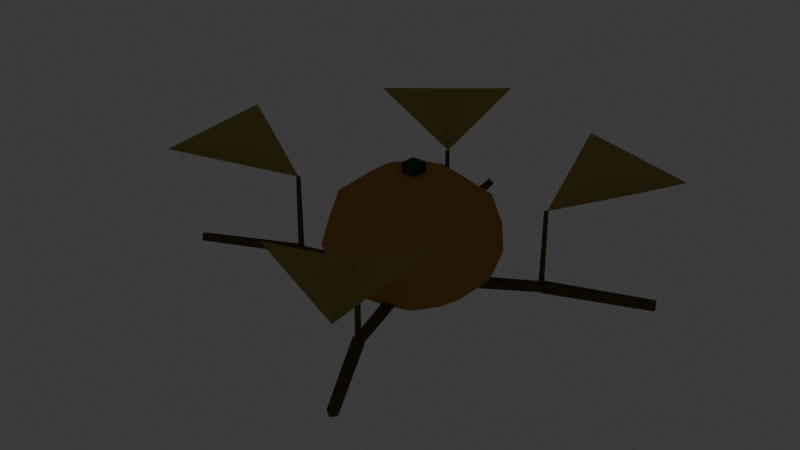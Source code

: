 # Source: crop_pumpkin_wilted.blend  (saved by Blender 5.2.45; exported with 4.5.12 LTS)
import bpy
from mathutils import Matrix  # noqa: F401  (used for matrix-valued properties, if any)

bpy.ops.wm.read_factory_settings(use_empty=True)
scene = bpy.context.scene
scene.name = 'Scene'

# ---- collections
col_collection = bpy.data.collections.new('Collection'); scene.collection.children.link(col_collection)

# ---- materials (node trees are filled in below, after node groups)
mat_mat_flat_lit = bpy.data.materials.new('mat_flat_lit')
mat_mat_emissive_warm = bpy.data.materials.new('mat_emissive_warm')
mat_mat_emissive_ember = bpy.data.materials.new('mat_emissive_ember')
mat_mat_moonflower = bpy.data.materials.new('mat_moonflower')
mat_mat_taint_surface = bpy.data.materials.new('mat_taint_surface')
mat_mat_corn_stalk = bpy.data.materials.new('mat_corn_stalk')

# ---- material node trees
mat_mat_flat_lit.use_nodes = True; mat_mat_flat_lit.node_tree.nodes.clear()
_N = mat_mat_flat_lit.node_tree.nodes; _L = mat_mat_flat_lit.node_tree.links
n0 = _N.new('ShaderNodeOutputMaterial'); n0.name = 'Material Output'; n0.location = (0, 0)
n1 = _N.new('ShaderNodeBsdfPrincipled'); n1.name = 'Principled BSDF'; n1.location = (0, 0)
n1.inputs[2].default_value = 1.0
n1.inputs[10].default_value = 0.005
n1.inputs[13].default_value = 0.0
n2 = _N.new('ShaderNodeVertexColor'); n2.name = 'Color Attribute'; n2.location = (0, 0)
n2.layer_name = 'Col'
_L.new(n2.outputs[0], n1.inputs[0])
_L.new(n1.outputs[0], n0.inputs[0])
n0.is_active_output = True
mat_mat_emissive_warm.use_nodes = True; mat_mat_emissive_warm.node_tree.nodes.clear()
_N = mat_mat_emissive_warm.node_tree.nodes; _L = mat_mat_emissive_warm.node_tree.links
n0 = _N.new('ShaderNodeOutputMaterial'); n0.name = 'Material Output'; n0.location = (0, 0)
n1 = _N.new('ShaderNodeBsdfPrincipled'); n1.name = 'Principled BSDF'; n1.location = (0, 0)
n1.inputs[2].default_value = 1.0
n1.inputs[10].default_value = 0.005
n1.inputs[13].default_value = 0.0
n1.inputs[27].default_value = (1.0, 0.4564, 0.1022, 1.0)
n1.inputs[28].default_value = 1.0
n2 = _N.new('ShaderNodeVertexColor'); n2.name = 'Color Attribute'; n2.location = (0, 0)
n2.layer_name = 'Col'
_L.new(n2.outputs[0], n1.inputs[0])
_L.new(n1.outputs[0], n0.inputs[0])
n0.is_active_output = True
mat_mat_emissive_ember.use_nodes = True; mat_mat_emissive_ember.node_tree.nodes.clear()
_N = mat_mat_emissive_ember.node_tree.nodes; _L = mat_mat_emissive_ember.node_tree.links
n0 = _N.new('ShaderNodeOutputMaterial'); n0.name = 'Material Output'; n0.location = (0, 0)
n1 = _N.new('ShaderNodeBsdfPrincipled'); n1.name = 'Principled BSDF'; n1.location = (0, 0)
n1.inputs[2].default_value = 1.0
n1.inputs[10].default_value = 0.005
n1.inputs[13].default_value = 0.0
n1.inputs[27].default_value = (1.0, 0.1022, 0.0137, 1.0)
n1.inputs[28].default_value = 1.0
n2 = _N.new('ShaderNodeVertexColor'); n2.name = 'Color Attribute'; n2.location = (0, 0)
n2.layer_name = 'Col'
_L.new(n2.outputs[0], n1.inputs[0])
_L.new(n1.outputs[0], n0.inputs[0])
n0.is_active_output = True
mat_mat_moonflower.use_nodes = True; mat_mat_moonflower.node_tree.nodes.clear()
_N = mat_mat_moonflower.node_tree.nodes; _L = mat_mat_moonflower.node_tree.links
n0 = _N.new('ShaderNodeOutputMaterial'); n0.name = 'Material Output'; n0.location = (0, 0)
n1 = _N.new('ShaderNodeBsdfPrincipled'); n1.name = 'Principled BSDF'; n1.location = (0, 0)
n1.inputs[2].default_value = 1.0
n1.inputs[10].default_value = 0.005
n1.inputs[13].default_value = 0.0
n1.inputs[27].default_value = (0.2122, 0.7913, 0.6867, 1.0)
n1.inputs[28].default_value = 1.0
n2 = _N.new('ShaderNodeVertexColor'); n2.name = 'Color Attribute'; n2.location = (0, 0)
n2.layer_name = 'Col'
_L.new(n2.outputs[0], n1.inputs[0])
_L.new(n1.outputs[0], n0.inputs[0])
n0.is_active_output = True
mat_mat_taint_surface.use_nodes = True; mat_mat_taint_surface.node_tree.nodes.clear()
_N = mat_mat_taint_surface.node_tree.nodes; _L = mat_mat_taint_surface.node_tree.links
n0 = _N.new('ShaderNodeOutputMaterial'); n0.name = 'Material Output'; n0.location = (0, 0)
n1 = _N.new('ShaderNodeBsdfPrincipled'); n1.name = 'Principled BSDF'; n1.location = (0, 0)
n1.inputs[2].default_value = 1.0
n1.inputs[10].default_value = 0.005
n1.inputs[13].default_value = 0.0
n2 = _N.new('ShaderNodeVertexColor'); n2.name = 'Color Attribute'; n2.location = (0, 0)
n2.layer_name = 'Col'
_L.new(n2.outputs[0], n1.inputs[0])
_L.new(n1.outputs[0], n0.inputs[0])
n0.is_active_output = True
mat_mat_corn_stalk.use_nodes = True; mat_mat_corn_stalk.node_tree.nodes.clear()
_N = mat_mat_corn_stalk.node_tree.nodes; _L = mat_mat_corn_stalk.node_tree.links
n0 = _N.new('ShaderNodeOutputMaterial'); n0.name = 'Material Output'; n0.location = (0, 0)
n1 = _N.new('ShaderNodeBsdfPrincipled'); n1.name = 'Principled BSDF'; n1.location = (0, 0)
n1.inputs[2].default_value = 1.0
n1.inputs[10].default_value = 0.005
n1.inputs[13].default_value = 0.0
n2 = _N.new('ShaderNodeVertexColor'); n2.name = 'Color Attribute'; n2.location = (0, 0)
n2.layer_name = 'Col'
_L.new(n2.outputs[0], n1.inputs[0])
_L.new(n1.outputs[0], n0.inputs[0])
n0.is_active_output = True

# ---- world
world_world = bpy.data.worlds.new('World'); scene.world = world_world
world_world.use_nodes = True; world_world.node_tree.nodes.clear()
_N = world_world.node_tree.nodes; _L = world_world.node_tree.links
n0 = _N.new('ShaderNodeOutputWorld'); n0.name = 'World Output'; n0.location = (200, 100)
n1 = _N.new('ShaderNodeBackground'); n1.name = 'Background'; n1.location = (-200, 100)
n1.inputs[0].default_value = (0.05088, 0.05088, 0.05088, 1.0)
_L.new(n1.outputs[0], n0.inputs[0])
n0.is_active_output = True
world_world.color = (0.05088, 0.05088, 0.05088)
world_world.sun_shadow_jitter_overblur = 0.0

# ---- meshes
me_crop = bpy.data.meshes.new('Crop')
me_crop.from_pydata([(0.0, 0.0, 0.3), (0.0, 0.1, 0.2799), (0.2498, 0.1332, 0.05), (0.0, 0.2, 0.15), (0.2428, 0.1432, 0.23), (0.0, 0.1, 0.0201), (0.0, 0.0, 0.0), (0.2428, 0.1452, 0.05), (0.05878, 0.0809, 0.2799), (0.1018, 0.1401, 0.225), (0.1176, 0.1618, 0.15), (0.1018, 0.1401, 0.075), (0.05878, 0.0809, 0.0201), (-0.07526, 0.4593, 0.3334), (-0.1078, 0.2584, 0.23), (0.09511, 0.0309, 0.2799), (0.1647, 0.05352, 0.225), (0.1902, 0.0618, 0.15), (0.1647, 0.05352, 0.075), (0.09511, 0.0309, 0.0201), (0.2165, 0.3391, 0.3334), (0.4398, 0.3614, 0.273), (0.09511, -0.0309, 0.2799), (0.1647, -0.05352, 0.225), (0.1902, -0.0618, 0.15), (0.1647, -0.05352, 0.075), (0.09511, -0.0309, 0.0201), (0.2396, 0.1426, 0.06023), (0.03439, 0.01806, 0.06194), (0.05878, -0.0809, 0.2799), (0.1018, -0.1401, 0.225), (0.1176, -0.1618, 0.15), (0.1018, -0.1401, 0.075), (0.05878, -0.0809, 0.0201), (0.2482, 0.1285, 0.05627), (0.04445, 0.001644, 0.05732), (5.96e-09, -0.1, 0.2799), (5.96e-09, -0.1732, 0.225), (1.192e-08, -0.2, 0.15), (5.96e-09, -0.1732, 0.075), (5.96e-09, -0.1, 0.0201), (0.2461, 0.1319, 0.03977), (0.04204, 0.005583, 0.03806), (-0.05878, -0.0809, 0.2799), (-0.1018, -0.1401, 0.225), (-0.1176, -0.1618, 0.15), (-0.1018, -0.1401, 0.075), (-0.05878, -0.0809, 0.0201), (0.2375, 0.146, 0.04373), (0.03198, 0.022, 0.04268), (-0.09511, -0.0309, 0.2799), (-0.1647, -0.05352, 0.225), (-0.1902, -0.0618, 0.15), (-0.1647, -0.05352, 0.075), (-0.09511, -0.0309, 0.0201), (0.2428, 0.1372, 0.23), (0.4464, 0.1371, 0.3334), (-0.09511, 0.0309, 0.2799), (-0.1647, 0.05352, 0.225), (-0.1902, 0.0618, 0.15), (-0.1647, 0.05352, 0.075), (-0.09511, 0.0309, 0.0201), (0.018, 0.018, 0.3187), (0.018, 0.018, 0.2662), (-0.05878, 0.0809, 0.2799), (-0.1018, 0.1401, 0.225), (-0.1176, 0.1618, 0.15), (-0.1018, 0.1401, 0.075), (-0.05878, 0.0809, 0.0201), (0.018, -0.018, 0.3187), (0.018, -0.018, 0.2662), (-0.018, 0.018, 0.3187), (-5.96e-09, 0.1732, 0.225), (-0.018, 0.018, 0.2662), (-5.96e-09, 0.1732, 0.075), (-0.018, -0.018, 0.3187), (-0.018, -0.018, 0.2662), (0.248, 0.1342, 0.23), (0.2359, 0.1332, 0.05), (0.2376, 0.1342, 0.23), (0.2382, 0.1495, 0.04507), (0.4635, 0.2323, 0.04577), (0.2446, 0.1326, 0.0369), (0.469, 0.2178, 0.03877), (0.2474, 0.125, 0.05493), (0.4714, 0.2112, 0.05423), (0.2411, 0.1419, 0.0631), (0.466, 0.2257, 0.06123), (-0.01173, 0.03839, 0.03705), (-0.1036, 0.2601, 0.0389), (-0.004667, 0.04129, 0.05532), (-0.09757, 0.2626, 0.05456), (-0.02157, 0.03435, 0.06295), (-0.1121, 0.2566, 0.0611), (-0.02862, 0.03145, 0.04468), (-0.1181, 0.2542, 0.04544), (-0.2977, 0.4885, 0.273), (-0.3113, 0.2646, 0.3334), (-0.2705, -0.06839, 0.23), (-0.4625, -0.000941, 0.3334), (-0.1078, 0.2664, 0.05), (-0.1078, 0.2644, 0.23), (-0.1009, 0.2544, 0.05), (-0.1026, 0.2554, 0.23), (-0.1148, 0.2544, 0.05), (-0.113, 0.2554, 0.23), (-0.1054, 0.2588, 0.03623), (-0.1489, 0.4948, 0.0382), (-0.09429, 0.2608, 0.05252), (-0.1394, 0.4966, 0.05216), (-0.1103, 0.2579, 0.06377), (-0.1531, 0.4941, 0.0618), (-0.1214, 0.2559, 0.04748), (-0.1626, 0.4923, 0.04784), (-0.03876, -0.004325, 0.05296), (-0.2729, -0.05692, 0.05253), (-0.03525, -0.02059, 0.06368), (-0.2699, -0.07086, 0.06173), (-0.03298, -0.03108, 0.04704), (-0.268, -0.07985, 0.04747), (-0.03649, -0.01481, 0.03632), (-0.271, -0.06591, 0.03827), (-0.5305, -0.2148, 0.273), (-0.3124, -0.2676, 0.3334), (0.08039, -0.2682, 0.23), (0.02832, -0.465, 0.3334), (-0.2705, -0.06039, 0.05), (-0.2705, -0.06239, 0.23), (-0.2635, -0.07239, 0.05), (-0.2653, -0.07139, 0.23), (-0.2774, -0.07239, 0.05), (-0.2757, -0.07139, 0.23), (-0.2758, -0.0569, 0.05593), (-0.4924, -0.1603, 0.05509), (-0.2679, -0.07376, 0.06268), (-0.4857, -0.1747, 0.06087), (-0.2651, -0.07987, 0.04407), (-0.4832, -0.1799, 0.04491), (-0.273, -0.06301, 0.03732), (-0.49, -0.1655, 0.03913), (0.0152, -0.0372, 0.06341), (0.0837, -0.2672, 0.06149), (0.02419, -0.0345, 0.04597), (0.0914, -0.2649, 0.04655), (0.007489, -0.03952, 0.03659), (0.07709, -0.2692, 0.03851), (-0.001495, -0.04221, 0.05403), (0.06939, -0.2715, 0.05345), (0.2468, -0.5158, 0.273), (0.2823, -0.2943, 0.3334), (0.08039, -0.2602, 0.05), (0.08039, -0.2622, 0.23), (0.08732, -0.2722, 0.05), (0.08559, -0.2712, 0.23), (0.07346, -0.2722, 0.05), (0.0752, -0.2712, 0.23), (0.0865, -0.2646, 0.06208), (0.2069, -0.4723, 0.06036), (0.09082, -0.2621, 0.04293), (0.2106, -0.4701, 0.04394), (0.07429, -0.2718, 0.03792), (0.1964, -0.4784, 0.03964), (0.06997, -0.2743, 0.05707), (0.1927, -0.4806, 0.05606)], [], [(6, 5, 12), (74, 3, 10, 11), (72, 1, 8, 9), (5, 74, 11, 12), (3, 72, 9, 10), (1, 0, 8), (12, 11, 18, 19), (10, 9, 16, 17), (8, 0, 15), (6, 12, 19), (11, 10, 17, 18), (9, 8, 15, 16), (19, 18, 25, 26), (17, 16, 23, 24), (15, 0, 22), (6, 19, 26), (18, 17, 24, 25), (16, 15, 22, 23), (26, 25, 32, 33), (24, 23, 30, 31), (22, 0, 29), (6, 26, 33), (25, 24, 31, 32), (23, 22, 29, 30), (33, 32, 39, 40), (31, 30, 37, 38), (29, 0, 36), (6, 33, 40), (32, 31, 38, 39), (30, 29, 36, 37), (38, 37, 44, 45), (36, 0, 43), (6, 40, 47), (39, 38, 45, 46), (37, 36, 43, 44), (40, 39, 46, 47), (43, 0, 50), (6, 47, 54), (46, 45, 52, 53), (44, 43, 50, 51), (47, 46, 53, 54), (45, 44, 51, 52), (6, 54, 61), (53, 52, 59, 60), (51, 50, 57, 58), (54, 53, 60, 61), (52, 51, 58, 59), (50, 0, 57), (6, 61, 68), (60, 59, 66, 67), (58, 57, 64, 65), (61, 60, 67, 68), (59, 58, 65, 66), (57, 0, 64), (6, 68, 5), (67, 66, 3, 74), (65, 64, 1, 72), (68, 67, 74, 5), (66, 65, 72, 3), (64, 0, 1), (76, 75, 71, 73), (73, 71, 62, 63), (63, 62, 69, 70), (70, 69, 75, 76), (73, 63, 70, 76), (62, 71, 75, 69), (7, 2, 78), (91, 89, 95, 93), (49, 48, 41, 42), (2, 77, 79, 78), (88, 89, 91, 90), (42, 41, 34, 35), (41, 48, 27, 34), (55, 56, 21, 20), (35, 34, 27, 28), (80, 81, 83, 82), (7, 4, 77, 2), (28, 27, 48, 49), (49, 42, 35, 28), (90, 91, 93, 92), (117, 115, 121, 119), (78, 79, 4, 7), (79, 77, 4), (82, 83, 85, 84), (83, 81, 87, 85), (100, 102, 104), (84, 85, 87, 86), (114, 115, 117, 116), (102, 103, 105, 104), (86, 87, 81, 80), (82, 84, 86, 80), (14, 13, 96, 97), (92, 93, 95, 94), (106, 107, 109, 108), (100, 101, 103, 102), (94, 95, 89, 88), (92, 94, 88, 90), (116, 117, 119, 118), (143, 141, 147, 145), (104, 105, 101, 100), (103, 101, 105), (108, 109, 111, 110), (109, 107, 113, 111), (126, 128, 130), (110, 111, 113, 112), (140, 141, 143, 142), (128, 129, 131, 130), (112, 113, 107, 106), (108, 110, 112, 106), (98, 99, 122, 123), (118, 119, 121, 120), (132, 133, 135, 134), (126, 127, 129, 128), (120, 121, 115, 114), (118, 120, 114, 116), (142, 143, 145, 144), (130, 131, 127, 126), (129, 127, 131), (134, 135, 137, 136), (135, 133, 139, 137), (150, 152, 154), (136, 137, 139, 138), (152, 153, 155, 154), (138, 139, 133, 132), (134, 136, 138, 132), (124, 125, 148, 149), (144, 145, 147, 146), (156, 157, 159, 158), (150, 151, 153, 152), (146, 147, 141, 140), (144, 146, 140, 142), (154, 155, 151, 150), (153, 151, 155), (158, 159, 161, 160), (159, 157, 163, 161), (160, 161, 163, 162), (162, 163, 157, 156), (158, 160, 162, 156)])
_ca = me_crop.color_attributes.new('Col', 'BYTE_COLOR', 'CORNER')
_ca.data.foreach_set('color', [0.4793, 0.2542, 0.06848, 1.0, 0.4793, 0.2542, 0.06848, 1.0, 0.4793, 0.2542, 0.06848, 1.0, 0.4793, 0.2542, 0.06848, 1.0, 0.4793, 0.2542, 0.06848, 1.0, 0.4793, 0.2542, 0.06848, 1.0, 0.4793, 0.2542, 0.06848, 1.0, 0.4793, 0.2542, 0.06848, 1.0, 0.4793, 0.2542, 0.06848, 1.0, 0.4793, 0.2542, 0.06848, 1.0, 0.4793, 0.2542, 0.06848, 1.0, 0.4793, 0.2542, 0.06848, 1.0, 0.4793, 0.2542, 0.06848, 1.0, 0.4793, 0.2542, 0.06848, 1.0, 0.4793, 0.2542, 0.06848, 1.0, 0.4793, 0.2542, 0.06848, 1.0, 0.4793, 0.2542, 0.06848, 1.0, 0.4793, 0.2542, 0.06848, 1.0, 0.4793, 0.2542, 0.06848, 1.0, 0.4793, 0.2542, 0.06848, 1.0, 0.4793, 0.2542, 0.06848, 1.0, 0.4793, 0.2542, 0.06848, 1.0, 0.4793, 0.2542, 0.06848, 1.0, 0.4793, 0.2542, 0.06848, 1.0, 0.4793, 0.2542, 0.06848, 1.0, 0.4793, 0.2542, 0.06848, 1.0, 0.4793, 0.2542, 0.06848, 1.0, 0.4793, 0.2542, 0.06848, 1.0, 0.4793, 0.2542, 0.06848, 1.0, 0.4793, 0.2542, 0.06848, 1.0, 0.4793, 0.2542, 0.06848, 1.0, 0.4793, 0.2542, 0.06848, 1.0, 0.4793, 0.2542, 0.06848, 1.0, 0.4793, 0.2542, 0.06848, 1.0, 0.4793, 0.2542, 0.06848, 1.0, 0.4793, 0.2542, 0.06848, 1.0, 0.4793, 0.2542, 0.06848, 1.0, 0.4793, 0.2542, 0.06848, 1.0, 0.4793, 0.2542, 0.06848, 1.0, 0.4793, 0.2542, 0.06848, 1.0, 0.4793, 0.2542, 0.06848, 1.0, 0.4793, 0.2542, 0.06848, 1.0, 0.4793, 0.2542, 0.06848, 1.0, 0.4793, 0.2542, 0.06848, 1.0, 0.4793, 0.2542, 0.06848, 1.0, 0.4793, 0.2542, 0.06848, 1.0, 0.4793, 0.2542, 0.06848, 1.0, 0.4793, 0.2542, 0.06848, 1.0, 0.4793, 0.2542, 0.06848, 1.0, 0.4793, 0.2542, 0.06848, 1.0, 0.4793, 0.2542, 0.06848, 1.0, 0.4793, 0.2542, 0.06848, 1.0, 0.4793, 0.2542, 0.06848, 1.0, 0.4793, 0.2542, 0.06848, 1.0, 0.4793, 0.2542, 0.06848, 1.0, 0.4793, 0.2542, 0.06848, 1.0, 0.4793, 0.2542, 0.06848, 1.0, 0.4793, 0.2542, 0.06848, 1.0, 0.4793, 0.2542, 0.06848, 1.0, 0.4793, 0.2542, 0.06848, 1.0, 0.4793, 0.2542, 0.06848, 1.0, 0.4793, 0.2542, 0.06848, 1.0, 0.4793, 0.2542, 0.06848, 1.0, 0.4793, 0.2542, 0.06848, 1.0, 0.4793, 0.2542, 0.06848, 1.0, 0.4793, 0.2542, 0.06848, 1.0, 0.4793, 0.2542, 0.06848, 1.0, 0.4793, 0.2542, 0.06848, 1.0, 0.4793, 0.2542, 0.06848, 1.0, 0.4793, 0.2542, 0.06848, 1.0, 0.4793, 0.2542, 0.06848, 1.0, 0.4793, 0.2542, 0.06848, 1.0, 0.4793, 0.2542, 0.06848, 1.0, 0.4793, 0.2542, 0.06848, 1.0, 0.4793, 0.2542, 0.06848, 1.0, 0.4793, 0.2542, 0.06848, 1.0, 0.4793, 0.2542, 0.06848, 1.0, 0.4793, 0.2542, 0.06848, 1.0, 0.4793, 0.2542, 0.06848, 1.0, 0.4793, 0.2542, 0.06848, 1.0, 0.4793, 0.2542, 0.06848, 1.0, 0.4793, 0.2542, 0.06848, 1.0, 0.4793, 0.2542, 0.06848, 1.0, 0.4793, 0.2542, 0.06848, 1.0, 0.4793, 0.2542, 0.06848, 1.0, 0.4793, 0.2542, 0.06848, 1.0, 0.4793, 0.2542, 0.06848, 1.0, 0.4793, 0.2542, 0.06848, 1.0, 0.4793, 0.2542, 0.06848, 1.0, 0.4793, 0.2542, 0.06848, 1.0, 0.4793, 0.2542, 0.06848, 1.0, 0.4793, 0.2542, 0.06848, 1.0, 0.4793, 0.2542, 0.06848, 1.0, 0.4793, 0.2542, 0.06848, 1.0, 0.4793, 0.2542, 0.06848, 1.0, 0.4793, 0.2542, 0.06848, 1.0, 0.4793, 0.2542, 0.06848, 1.0, 0.4793, 0.2542, 0.06848, 1.0, 0.4793, 0.2542, 0.06848, 1.0, 0.4793, 0.2542, 0.06848, 1.0, 0.4793, 0.2542, 0.06848, 1.0, 0.4793, 0.2542, 0.06848, 1.0, 0.4793, 0.2542, 0.06848, 1.0, 0.4793, 0.2542, 0.06848, 1.0, 0.4793, 0.2542, 0.06848, 1.0, 0.4793, 0.2542, 0.06848, 1.0, 0.4793, 0.2542, 0.06848, 1.0, 0.4793, 0.2542, 0.06848, 1.0, 0.4793, 0.2542, 0.06848, 1.0, 0.4793, 0.2542, 0.06848, 1.0, 0.4793, 0.2542, 0.06848, 1.0, 0.4793, 0.2542, 0.06848, 1.0, 0.4793, 0.2542, 0.06848, 1.0, 0.4793, 0.2542, 0.06848, 1.0, 0.4793, 0.2542, 0.06848, 1.0, 0.4793, 0.2542, 0.06848, 1.0, 0.4793, 0.2542, 0.06848, 1.0, 0.4793, 0.2542, 0.06848, 1.0, 0.4793, 0.2542, 0.06848, 1.0, 0.4793, 0.2542, 0.06848, 1.0, 0.4793, 0.2542, 0.06848, 1.0, 0.4793, 0.2542, 0.06848, 1.0, 0.4793, 0.2542, 0.06848, 1.0, 0.4793, 0.2542, 0.06848, 1.0, 0.4793, 0.2542, 0.06848, 1.0, 0.4793, 0.2542, 0.06848, 1.0, 0.4793, 0.2542, 0.06848, 1.0, 0.4793, 0.2542, 0.06848, 1.0, 0.4793, 0.2542, 0.06848, 1.0, 0.4793, 0.2542, 0.06848, 1.0, 0.4793, 0.2542, 0.06848, 1.0, 0.4793, 0.2542, 0.06848, 1.0, 0.4793, 0.2542, 0.06848, 1.0, 0.4793, 0.2542, 0.06848, 1.0, 0.4793, 0.2542, 0.06848, 1.0, 0.4793, 0.2542, 0.06848, 1.0, 0.4793, 0.2542, 0.06848, 1.0, 0.4793, 0.2542, 0.06848, 1.0, 0.4793, 0.2542, 0.06848, 1.0, 0.4793, 0.2542, 0.06848, 1.0, 0.4793, 0.2542, 0.06848, 1.0, 0.4793, 0.2542, 0.06848, 1.0, 0.4793, 0.2542, 0.06848, 1.0, 0.4793, 0.2542, 0.06848, 1.0, 0.4793, 0.2542, 0.06848, 1.0, 0.4793, 0.2542, 0.06848, 1.0, 0.4793, 0.2542, 0.06848, 1.0, 0.4793, 0.2542, 0.06848, 1.0, 0.4793, 0.2542, 0.06848, 1.0, 0.4793, 0.2542, 0.06848, 1.0, 0.4793, 0.2542, 0.06848, 1.0, 0.4793, 0.2542, 0.06848, 1.0, 0.4793, 0.2542, 0.06848, 1.0, 0.4793, 0.2542, 0.06848, 1.0, 0.4793, 0.2542, 0.06848, 1.0, 0.4793, 0.2542, 0.06848, 1.0, 0.4793, 0.2542, 0.06848, 1.0, 0.4793, 0.2542, 0.06848, 1.0, 0.4793, 0.2542, 0.06848, 1.0, 0.4793, 0.2542, 0.06848, 1.0, 0.4793, 0.2542, 0.06848, 1.0, 0.4793, 0.2542, 0.06848, 1.0, 0.4793, 0.2542, 0.06848, 1.0, 0.4793, 0.2542, 0.06848, 1.0, 0.4793, 0.2542, 0.06848, 1.0, 0.4793, 0.2542, 0.06848, 1.0, 0.4793, 0.2542, 0.06848, 1.0, 0.4793, 0.2542, 0.06848, 1.0, 0.4793, 0.2542, 0.06848, 1.0, 0.4793, 0.2542, 0.06848, 1.0, 0.4793, 0.2542, 0.06848, 1.0, 0.4793, 0.2542, 0.06848, 1.0, 0.4793, 0.2542, 0.06848, 1.0, 0.4793, 0.2542, 0.06848, 1.0, 0.4793, 0.2542, 0.06848, 1.0, 0.4793, 0.2542, 0.06848, 1.0, 0.4793, 0.2542, 0.06848, 1.0, 0.4793, 0.2542, 0.06848, 1.0, 0.4793, 0.2542, 0.06848, 1.0, 0.4793, 0.2542, 0.06848, 1.0, 0.4793, 0.2542, 0.06848, 1.0, 0.4793, 0.2542, 0.06848, 1.0, 0.4793, 0.2542, 0.06848, 1.0, 0.4793, 0.2542, 0.06848, 1.0, 0.4793, 0.2542, 0.06848, 1.0, 0.4793, 0.2542, 0.06848, 1.0, 0.4793, 0.2542, 0.06848, 1.0, 0.4793, 0.2542, 0.06848, 1.0, 0.4793, 0.2542, 0.06848, 1.0, 0.4793, 0.2542, 0.06848, 1.0, 0.4793, 0.2542, 0.06848, 1.0, 0.4793, 0.2542, 0.06848, 1.0, 0.4793, 0.2542, 0.06848, 1.0, 0.4793, 0.2542, 0.06848, 1.0, 0.4793, 0.2542, 0.06848, 1.0, 0.4793, 0.2542, 0.06848, 1.0, 0.4793, 0.2542, 0.06848, 1.0, 0.4793, 0.2542, 0.06848, 1.0, 0.4793, 0.2542, 0.06848, 1.0, 0.4793, 0.2542, 0.06848, 1.0, 0.4793, 0.2542, 0.06848, 1.0, 0.4793, 0.2542, 0.06848, 1.0, 0.4793, 0.2542, 0.06848, 1.0, 0.4793, 0.2542, 0.06848, 1.0, 0.4793, 0.2542, 0.06848, 1.0, 0.4793, 0.2542, 0.06848, 1.0, 0.4793, 0.2542, 0.06848, 1.0, 0.4793, 0.2542, 0.06848, 1.0, 0.4793, 0.2542, 0.06848, 1.0, 0.4793, 0.2542, 0.06848, 1.0, 0.4793, 0.2542, 0.06848, 1.0, 0.4793, 0.2542, 0.06848, 1.0, 0.4793, 0.2542, 0.06848, 1.0, 0.4793, 0.2542, 0.06848, 1.0, 0.4793, 0.2542, 0.06848, 1.0, 0.4793, 0.2542, 0.06848, 1.0, 0.4793, 0.2542, 0.06848, 1.0, 0.4793, 0.2542, 0.06848, 1.0, 0.4793, 0.2542, 0.06848, 1.0, 0.4793, 0.2542, 0.06848, 1.0, 0.04971, 0.1022, 0.02315, 1.0, 0.04971, 0.1022, 0.02315, 1.0, 0.04971, 0.1022, 0.02315, 1.0, 0.04971, 0.1022, 0.02315, 1.0, 0.04971, 0.1022, 0.02315, 1.0, 0.04971, 0.1022, 0.02315, 1.0, 0.04971, 0.1022, 0.02315, 1.0, 0.04971, 0.1022, 0.02315, 1.0, 0.04971, 0.1022, 0.02315, 1.0, 0.04971, 0.1022, 0.02315, 1.0, 0.04971, 0.1022, 0.02315, 1.0, 0.04971, 0.1022, 0.02315, 1.0, 0.04971, 0.1022, 0.02315, 1.0, 0.04971, 0.1022, 0.02315, 1.0, 0.04971, 0.1022, 0.02315, 1.0, 0.04971, 0.1022, 0.02315, 1.0, 0.04971, 0.1022, 0.02315, 1.0, 0.04971, 0.1022, 0.02315, 1.0, 0.04971, 0.1022, 0.02315, 1.0, 0.04971, 0.1022, 0.02315, 1.0, 0.04971, 0.1022, 0.02315, 1.0, 0.04971, 0.1022, 0.02315, 1.0, 0.04971, 0.1022, 0.02315, 1.0, 0.04971, 0.1022, 0.02315, 1.0, 0.1441, 0.107, 0.03434, 1.0, 0.1441, 0.107, 0.03434, 1.0, 0.1441, 0.107, 0.03434, 1.0, 0.1441, 0.107, 0.03434, 1.0, 0.1441, 0.107, 0.03434, 1.0, 0.1441, 0.107, 0.03434, 1.0, 0.1441, 0.107, 0.03434, 1.0, 0.1441, 0.107, 0.03434, 1.0, 0.1441, 0.107, 0.03434, 1.0, 0.1441, 0.107, 0.03434, 1.0, 0.1441, 0.107, 0.03434, 1.0, 0.1441, 0.107, 0.03434, 1.0, 0.1441, 0.107, 0.03434, 1.0, 0.1441, 0.107, 0.03434, 1.0, 0.1441, 0.107, 0.03434, 1.0, 0.1441, 0.107, 0.03434, 1.0, 0.1441, 0.107, 0.03434, 1.0, 0.1441, 0.107, 0.03434, 1.0, 0.1441, 0.107, 0.03434, 1.0, 0.1441, 0.107, 0.03434, 1.0, 0.1441, 0.107, 0.03434, 1.0, 0.1441, 0.107, 0.03434, 1.0, 0.1441, 0.107, 0.03434, 1.0, 0.1441, 0.107, 0.03434, 1.0, 0.1441, 0.107, 0.03434, 1.0, 0.1441, 0.107, 0.03434, 1.0, 0.1441, 0.107, 0.03434, 1.0, 0.3916, 0.3231, 0.1022, 1.0, 0.3916, 0.3231, 0.1022, 1.0, 0.3916, 0.3231, 0.1022, 1.0, 0.3916, 0.3231, 0.1022, 1.0, 0.1441, 0.107, 0.03434, 1.0, 0.1441, 0.107, 0.03434, 1.0, 0.1441, 0.107, 0.03434, 1.0, 0.1441, 0.107, 0.03434, 1.0, 0.1441, 0.107, 0.03434, 1.0, 0.1441, 0.107, 0.03434, 1.0, 0.1441, 0.107, 0.03434, 1.0, 0.1441, 0.107, 0.03434, 1.0, 0.1441, 0.107, 0.03434, 1.0, 0.1441, 0.107, 0.03434, 1.0, 0.1441, 0.107, 0.03434, 1.0, 0.1441, 0.107, 0.03434, 1.0, 0.1441, 0.107, 0.03434, 1.0, 0.1441, 0.107, 0.03434, 1.0, 0.1441, 0.107, 0.03434, 1.0, 0.1441, 0.107, 0.03434, 1.0, 0.1441, 0.107, 0.03434, 1.0, 0.1441, 0.107, 0.03434, 1.0, 0.1441, 0.107, 0.03434, 1.0, 0.1441, 0.107, 0.03434, 1.0, 0.1441, 0.107, 0.03434, 1.0, 0.1441, 0.107, 0.03434, 1.0, 0.1441, 0.107, 0.03434, 1.0, 0.1441, 0.107, 0.03434, 1.0, 0.1441, 0.107, 0.03434, 1.0, 0.1441, 0.107, 0.03434, 1.0, 0.1441, 0.107, 0.03434, 1.0, 0.1441, 0.107, 0.03434, 1.0, 0.1441, 0.107, 0.03434, 1.0, 0.1441, 0.107, 0.03434, 1.0, 0.1441, 0.107, 0.03434, 1.0, 0.1441, 0.107, 0.03434, 1.0, 0.1441, 0.107, 0.03434, 1.0, 0.1441, 0.107, 0.03434, 1.0, 0.1441, 0.107, 0.03434, 1.0, 0.1441, 0.107, 0.03434, 1.0, 0.1441, 0.107, 0.03434, 1.0, 0.1441, 0.107, 0.03434, 1.0, 0.1441, 0.107, 0.03434, 1.0, 0.1441, 0.107, 0.03434, 1.0, 0.1441, 0.107, 0.03434, 1.0, 0.1441, 0.107, 0.03434, 1.0, 0.1441, 0.107, 0.03434, 1.0, 0.1441, 0.107, 0.03434, 1.0, 0.1441, 0.107, 0.03434, 1.0, 0.1441, 0.107, 0.03434, 1.0, 0.1441, 0.107, 0.03434, 1.0, 0.1441, 0.107, 0.03434, 1.0, 0.1441, 0.107, 0.03434, 1.0, 0.1441, 0.107, 0.03434, 1.0, 0.1441, 0.107, 0.03434, 1.0, 0.1441, 0.107, 0.03434, 1.0, 0.1441, 0.107, 0.03434, 1.0, 0.1441, 0.107, 0.03434, 1.0, 0.1441, 0.107, 0.03434, 1.0, 0.1441, 0.107, 0.03434, 1.0, 0.1441, 0.107, 0.03434, 1.0, 0.1441, 0.107, 0.03434, 1.0, 0.1441, 0.107, 0.03434, 1.0, 0.1441, 0.107, 0.03434, 1.0, 0.1441, 0.107, 0.03434, 1.0, 0.1441, 0.107, 0.03434, 1.0, 0.1441, 0.107, 0.03434, 1.0, 0.1441, 0.107, 0.03434, 1.0, 0.1441, 0.107, 0.03434, 1.0, 0.1441, 0.107, 0.03434, 1.0, 0.3916, 0.3231, 0.1022, 1.0, 0.3916, 0.3231, 0.1022, 1.0, 0.3916, 0.3231, 0.1022, 1.0, 0.3916, 0.3231, 0.1022, 1.0, 0.1441, 0.107, 0.03434, 1.0, 0.1441, 0.107, 0.03434, 1.0, 0.1441, 0.107, 0.03434, 1.0, 0.1441, 0.107, 0.03434, 1.0, 0.1441, 0.107, 0.03434, 1.0, 0.1441, 0.107, 0.03434, 1.0, 0.1441, 0.107, 0.03434, 1.0, 0.1441, 0.107, 0.03434, 1.0, 0.1441, 0.107, 0.03434, 1.0, 0.1441, 0.107, 0.03434, 1.0, 0.1441, 0.107, 0.03434, 1.0, 0.1441, 0.107, 0.03434, 1.0, 0.1441, 0.107, 0.03434, 1.0, 0.1441, 0.107, 0.03434, 1.0, 0.1441, 0.107, 0.03434, 1.0, 0.1441, 0.107, 0.03434, 1.0, 0.1441, 0.107, 0.03434, 1.0, 0.1441, 0.107, 0.03434, 1.0, 0.1441, 0.107, 0.03434, 1.0, 0.1441, 0.107, 0.03434, 1.0, 0.1441, 0.107, 0.03434, 1.0, 0.1441, 0.107, 0.03434, 1.0, 0.1441, 0.107, 0.03434, 1.0, 0.1441, 0.107, 0.03434, 1.0, 0.1441, 0.107, 0.03434, 1.0, 0.1441, 0.107, 0.03434, 1.0, 0.1441, 0.107, 0.03434, 1.0, 0.1441, 0.107, 0.03434, 1.0, 0.1441, 0.107, 0.03434, 1.0, 0.1441, 0.107, 0.03434, 1.0, 0.1441, 0.107, 0.03434, 1.0, 0.1441, 0.107, 0.03434, 1.0, 0.1441, 0.107, 0.03434, 1.0, 0.1441, 0.107, 0.03434, 1.0, 0.1441, 0.107, 0.03434, 1.0, 0.1441, 0.107, 0.03434, 1.0, 0.1441, 0.107, 0.03434, 1.0, 0.1441, 0.107, 0.03434, 1.0, 0.1441, 0.107, 0.03434, 1.0, 0.1441, 0.107, 0.03434, 1.0, 0.1441, 0.107, 0.03434, 1.0, 0.1441, 0.107, 0.03434, 1.0, 0.1441, 0.107, 0.03434, 1.0, 0.1441, 0.107, 0.03434, 1.0, 0.1441, 0.107, 0.03434, 1.0, 0.1441, 0.107, 0.03434, 1.0, 0.1441, 0.107, 0.03434, 1.0, 0.1441, 0.107, 0.03434, 1.0, 0.1441, 0.107, 0.03434, 1.0, 0.1441, 0.107, 0.03434, 1.0, 0.1441, 0.107, 0.03434, 1.0, 0.1441, 0.107, 0.03434, 1.0, 0.1441, 0.107, 0.03434, 1.0, 0.1441, 0.107, 0.03434, 1.0, 0.1441, 0.107, 0.03434, 1.0, 0.1441, 0.107, 0.03434, 1.0, 0.1441, 0.107, 0.03434, 1.0, 0.1441, 0.107, 0.03434, 1.0, 0.1441, 0.107, 0.03434, 1.0, 0.1441, 0.107, 0.03434, 1.0, 0.1441, 0.107, 0.03434, 1.0, 0.1441, 0.107, 0.03434, 1.0, 0.1441, 0.107, 0.03434, 1.0, 0.1441, 0.107, 0.03434, 1.0, 0.1441, 0.107, 0.03434, 1.0, 0.1441, 0.107, 0.03434, 1.0, 0.3916, 0.3231, 0.1022, 1.0, 0.3916, 0.3231, 0.1022, 1.0, 0.3916, 0.3231, 0.1022, 1.0, 0.3916, 0.3231, 0.1022, 1.0, 0.1441, 0.107, 0.03434, 1.0, 0.1441, 0.107, 0.03434, 1.0, 0.1441, 0.107, 0.03434, 1.0, 0.1441, 0.107, 0.03434, 1.0, 0.1441, 0.107, 0.03434, 1.0, 0.1441, 0.107, 0.03434, 1.0, 0.1441, 0.107, 0.03434, 1.0, 0.1441, 0.107, 0.03434, 1.0, 0.1441, 0.107, 0.03434, 1.0, 0.1441, 0.107, 0.03434, 1.0, 0.1441, 0.107, 0.03434, 1.0, 0.1441, 0.107, 0.03434, 1.0, 0.1441, 0.107, 0.03434, 1.0, 0.1441, 0.107, 0.03434, 1.0, 0.1441, 0.107, 0.03434, 1.0, 0.1441, 0.107, 0.03434, 1.0, 0.1441, 0.107, 0.03434, 1.0, 0.1441, 0.107, 0.03434, 1.0, 0.1441, 0.107, 0.03434, 1.0, 0.1441, 0.107, 0.03434, 1.0, 0.1441, 0.107, 0.03434, 1.0, 0.1441, 0.107, 0.03434, 1.0, 0.1441, 0.107, 0.03434, 1.0, 0.1441, 0.107, 0.03434, 1.0, 0.1441, 0.107, 0.03434, 1.0, 0.1441, 0.107, 0.03434, 1.0, 0.1441, 0.107, 0.03434, 1.0, 0.1441, 0.107, 0.03434, 1.0, 0.1441, 0.107, 0.03434, 1.0, 0.1441, 0.107, 0.03434, 1.0, 0.1441, 0.107, 0.03434, 1.0, 0.1441, 0.107, 0.03434, 1.0, 0.1441, 0.107, 0.03434, 1.0, 0.1441, 0.107, 0.03434, 1.0, 0.1441, 0.107, 0.03434, 1.0, 0.1441, 0.107, 0.03434, 1.0, 0.1441, 0.107, 0.03434, 1.0, 0.1441, 0.107, 0.03434, 1.0, 0.1441, 0.107, 0.03434, 1.0, 0.1441, 0.107, 0.03434, 1.0, 0.1441, 0.107, 0.03434, 1.0, 0.1441, 0.107, 0.03434, 1.0, 0.1441, 0.107, 0.03434, 1.0, 0.1441, 0.107, 0.03434, 1.0, 0.1441, 0.107, 0.03434, 1.0, 0.1441, 0.107, 0.03434, 1.0, 0.1441, 0.107, 0.03434, 1.0, 0.1441, 0.107, 0.03434, 1.0, 0.1441, 0.107, 0.03434, 1.0, 0.1441, 0.107, 0.03434, 1.0, 0.1441, 0.107, 0.03434, 1.0, 0.1441, 0.107, 0.03434, 1.0, 0.1441, 0.107, 0.03434, 1.0, 0.1441, 0.107, 0.03434, 1.0, 0.1441, 0.107, 0.03434, 1.0, 0.1441, 0.107, 0.03434, 1.0, 0.1441, 0.107, 0.03434, 1.0, 0.1441, 0.107, 0.03434, 1.0, 0.3916, 0.3231, 0.1022, 1.0, 0.3916, 0.3231, 0.1022, 1.0, 0.3916, 0.3231, 0.1022, 1.0, 0.3916, 0.3231, 0.1022, 1.0, 0.1441, 0.107, 0.03434, 1.0, 0.1441, 0.107, 0.03434, 1.0, 0.1441, 0.107, 0.03434, 1.0, 0.1441, 0.107, 0.03434, 1.0, 0.1441, 0.107, 0.03434, 1.0, 0.1441, 0.107, 0.03434, 1.0, 0.1441, 0.107, 0.03434, 1.0, 0.1441, 0.107, 0.03434, 1.0, 0.1441, 0.107, 0.03434, 1.0, 0.1441, 0.107, 0.03434, 1.0, 0.1441, 0.107, 0.03434, 1.0, 0.1441, 0.107, 0.03434, 1.0, 0.1441, 0.107, 0.03434, 1.0, 0.1441, 0.107, 0.03434, 1.0, 0.1441, 0.107, 0.03434, 1.0, 0.1441, 0.107, 0.03434, 1.0, 0.1441, 0.107, 0.03434, 1.0, 0.1441, 0.107, 0.03434, 1.0, 0.1441, 0.107, 0.03434, 1.0, 0.1441, 0.107, 0.03434, 1.0, 0.1441, 0.107, 0.03434, 1.0, 0.1441, 0.107, 0.03434, 1.0, 0.1441, 0.107, 0.03434, 1.0, 0.1441, 0.107, 0.03434, 1.0, 0.1441, 0.107, 0.03434, 1.0, 0.1441, 0.107, 0.03434, 1.0, 0.1441, 0.107, 0.03434, 1.0, 0.1441, 0.107, 0.03434, 1.0, 0.1441, 0.107, 0.03434, 1.0, 0.1441, 0.107, 0.03434, 1.0, 0.1441, 0.107, 0.03434, 1.0, 0.1441, 0.107, 0.03434, 1.0, 0.1441, 0.107, 0.03434, 1.0, 0.1441, 0.107, 0.03434, 1.0, 0.1441, 0.107, 0.03434, 1.0, 0.1441, 0.107, 0.03434, 1.0, 0.1441, 0.107, 0.03434, 1.0, 0.1441, 0.107, 0.03434, 1.0, 0.1441, 0.107, 0.03434, 1.0, 0.1441, 0.107, 0.03434, 1.0, 0.1441, 0.107, 0.03434, 1.0, 0.1441, 0.107, 0.03434, 1.0, 0.1441, 0.107, 0.03434, 1.0, 0.1441, 0.107, 0.03434, 1.0, 0.1441, 0.107, 0.03434, 1.0, 0.1441, 0.107, 0.03434, 1.0, 0.1441, 0.107, 0.03434, 1.0])
me_crop.materials.append(mat_mat_flat_lit)
me_crop.materials.append(mat_mat_emissive_warm)
me_crop.materials.append(mat_mat_emissive_ember)
me_crop.materials.append(mat_mat_moonflower)
me_crop.materials.append(mat_mat_taint_surface)
me_crop.materials.append(mat_mat_corn_stalk)
me_crop.update()

# ---- objects
ob_crop = bpy.data.objects.new('Crop', me_crop)

# ---- transforms, parenting, visibility, modifiers, constraints
ob_crop.location = (0.0, 0.0, 0.0)

# ---- collection membership
scene.collection.objects.link(ob_crop)

# ---- scene / render settings (as saved in the file)
scene.frame_start = 1; scene.frame_end = 250; scene.frame_set(1)
scene.render.engine = 'BLENDER_EEVEE_NEXT'
scene.render.bake_bias = 0.0
scene.render.bake_samples = 0
scene.render.compositor_device = 'GPU'
scene.eevee.use_volume_custom_range = False
scene.eevee.fast_gi_thickness_near = 0.1
scene.eevee.fast_gi_thickness_far = 0.0
scene.eevee.ray_tracing_options.screen_trace_thickness = 0.1
bpy.context.view_layer.update()

# ---- added for rendering (the .blend has no active camera): camera
cam_auto = bpy.data.cameras.new('AutoCamera')
cam_auto.lens = 50.0
cam_auto.sensor_width = 36.0
cam_auto.clip_end = 1000.0
ob_auto_camera = bpy.data.objects.new('AutoCamera', cam_auto)
scene.collection.objects.link(ob_auto_camera)
ob_auto_camera.location = (1.32393, -1.63377, 1.24944)
ob_auto_camera.rotation_euler = (1.09748, -7.21219e-08, 0.694738)
scene.camera = ob_auto_camera
bpy.context.view_layer.update()
